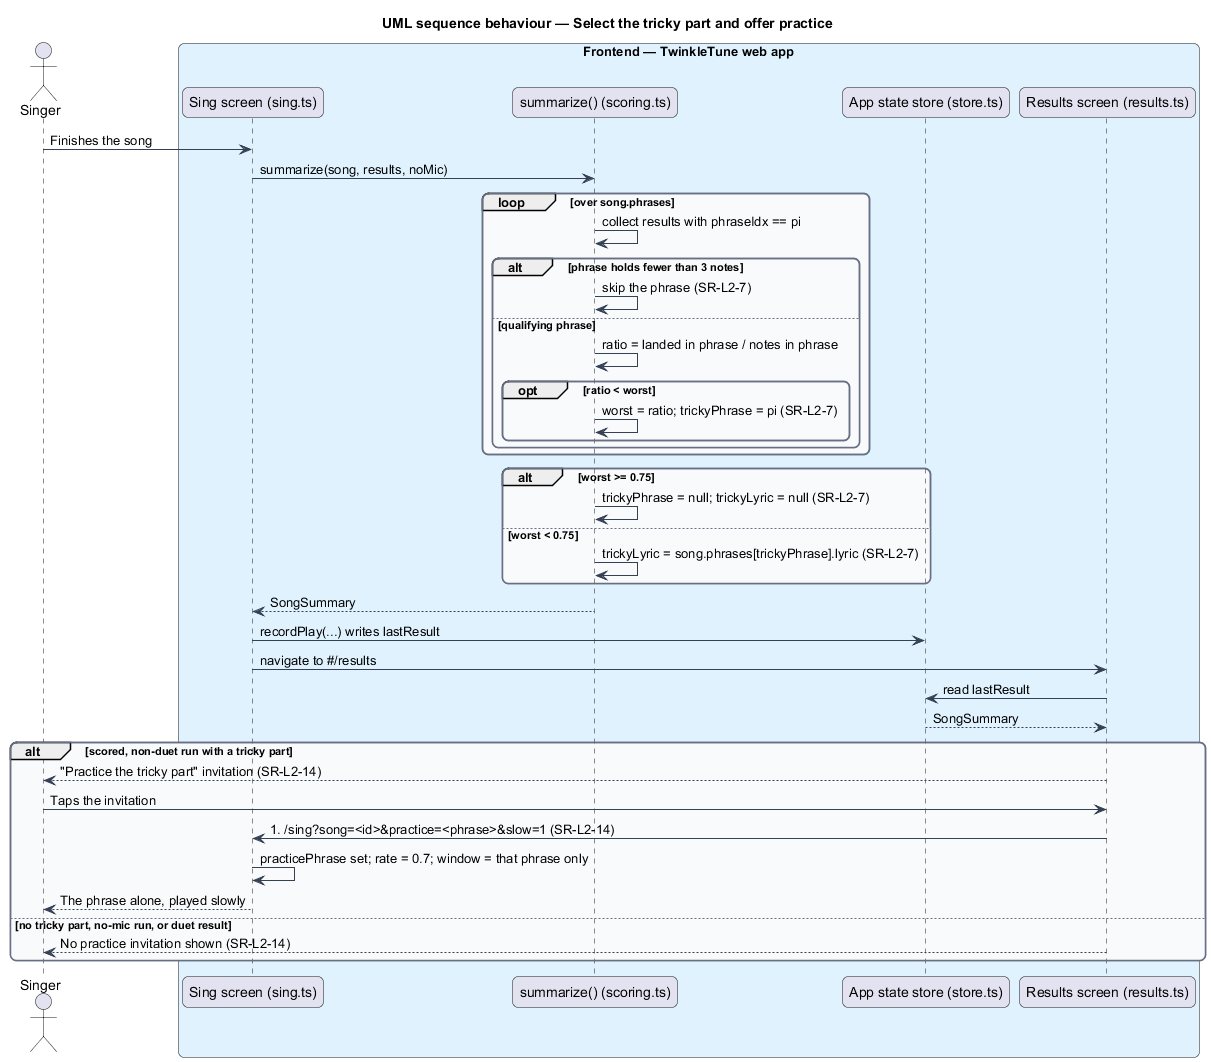

The diagram above was rendered by PlantUML. Its source (embedded in the PNG):
@startuml
title UML sequence behaviour — Select the tricky part and offer practice
skinparam backgroundColor #FFFFFF
skinparam shadowing false
skinparam roundcorner 12
skinparam defaultFontName Arial
skinparam ArrowColor #344054
skinparam rectangle {
  BorderColor #344054
  FontColor #101828
}
skinparam package {
  BorderColor #667085
  FontColor #101828
  BackgroundColor #F9FAFB
}
actor "Singer" as singer
box "Frontend — TwinkleTune web app" #E0F2FE
  participant "Sing screen (sing.ts)" as sing
  participant "summarize() (scoring.ts)" as summarize
  participant "App state store (store.ts)" as store
  participant "Results screen (results.ts)" as results
end box

singer -> sing : Finishes the song
sing -> summarize : summarize(song, results, noMic)
loop over song.phrases
  summarize -> summarize : collect results with phraseIdx == pi
  alt phrase holds fewer than 3 notes
    summarize -> summarize : skip the phrase (SR-L2-7)
  else qualifying phrase
    summarize -> summarize : ratio = landed in phrase / notes in phrase
    opt ratio < worst
      summarize -> summarize : worst = ratio; trickyPhrase = pi (SR-L2-7)
    end
  end
end
alt worst >= 0.75
  summarize -> summarize : trickyPhrase = null; trickyLyric = null (SR-L2-7)
else worst < 0.75
  summarize -> summarize : trickyLyric = song.phrases[trickyPhrase].lyric (SR-L2-7)
end
summarize --> sing : SongSummary
sing -> store : recordPlay(...) writes lastResult
sing -> results : navigate to #/results

results -> store : read lastResult
store --> results : SongSummary
alt scored, non-duet run with a tricky part
  results --> singer : "Practice the tricky part" invitation (SR-L2-14)
  singer -> results : Taps the invitation
  results -> sing : #/sing?song=<id>&practice=<phrase>&slow=1 (SR-L2-14)
  sing -> sing : practicePhrase set; rate = 0.7; window = that phrase only
  sing --> singer : The phrase alone, played slowly
else no tricky part, no-mic run, or duet result
  results --> singer : No practice invitation shown (SR-L2-14)
end
@enduml